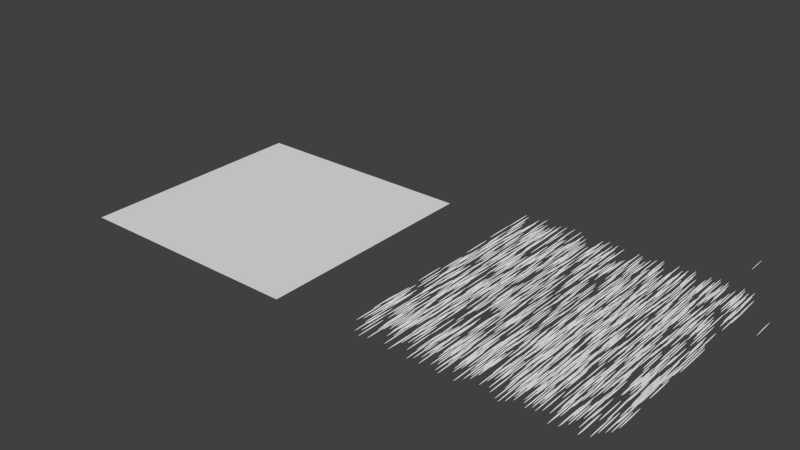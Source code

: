 # Source: HairDeformObject.blend  (saved by Blender 2.73.0; exported with 4.5.12 LTS)
import bpy
from mathutils import Matrix  # noqa: F401  (used for matrix-valued properties, if any)

bpy.ops.wm.read_factory_settings(use_empty=True)
scene = bpy.context.scene
scene.name = 'Scene'

# ---- collections
col_collection_1 = bpy.data.collections.new('Collection 1'); scene.collection.children.link(col_collection_1)

# ---- world
world_world = bpy.data.worlds.new('World'); scene.world = world_world
world_world.color = (0.05088, 0.05088, 0.05088)
world_world.use_sun_shadow = False
world_world.sun_shadow_jitter_overblur = 0.0
world_world.cycles.sampling_method = 'MANUAL'
world_world.cycles.sample_map_resolution = 256

# ---- meshes
me_plane = bpy.data.meshes.new('Plane')
me_plane.from_pydata([(-6.877, -6.877, 0.0), (6.877, -6.877, 0.0), (-6.877, 6.877, 0.0), (6.877, 6.877, 0.0)], [], [(0, 1, 3, 2)])
me_plane.use_remesh_preserve_volume = False
me_plane.use_remesh_preserve_attributes = False
me_plane.use_mirror_vertex_groups = False
me_plane.update()
me_sphere = bpy.data.meshes.new('Sphere')
me_sphere.from_pydata([(-0.01531, 1.143, -0.02684), (-0.02291, 1.238, -0.01794), (-0.02703, 1.29, -0.006298), (-0.02703, 1.29, 0.006298), (-0.02291, 1.238, 0.01794), (-0.01531, 1.143, 0.02684), (-0.006342, 1.415, -0.02684), (-0.009491, 1.646, -0.01794), (-0.0112, 1.771, -0.006298), (-0.0112, 1.771, 0.006298), (-0.009491, 1.646, 0.01794), (-0.006342, 1.415, 0.02684), (0.00634, 1.415, -0.02684), (0.009489, 1.646, -0.01794), (0.01119, 1.771, -0.006298), (0.01119, 1.771, 0.006298), (0.009489, 1.646, 0.01794), (0.00634, 1.415, 0.02684), (0.01531, 1.143, -0.02684), (0.02291, 1.238, -0.01794), (0.02702, 1.29, -0.006298), (0.02702, 1.29, 0.006298), (0.02291, 1.238, 0.01794), (0.01531, 1.143, 0.02684), (0.01531, 0.7575, -0.02684), (0.02291, 0.6619, -0.01794), (0.02702, 0.6101, -0.006298), (0.02702, 0.6101, 0.006298), (0.02291, 0.6619, 0.01794), (0.01531, 0.7575, 0.02684), (0.00634, 0.4851, -0.02684), (0.009489, 0.2541, -0.01794), (0.01119, 0.1291, -0.006298), (0.01119, 0.1291, 0.006298), (0.009489, 0.2541, 0.01794), (0.00634, 0.4851, 0.02684), (-0.006342, 0.4851, -0.02684), (-0.009491, 0.2541, -0.01794), (-0.0112, 0.1291, -0.006298), (-0.0112, 0.1291, 0.006298), (-0.009491, 0.2541, 0.01794), (-0.006342, 0.4851, 0.02684), (-0.007169, 1.04, -0.03124), (-0.007169, 1.04, 0.03124), (-0.00297, 1.168, -0.03124), (-0.00297, 1.168, 0.03124), (0.002967, 1.168, -0.03124), (0.002967, 1.168, 0.03124), (0.007166, 1.04, -0.03124), (0.007166, 1.04, 0.03124), (0.007166, 0.86, -0.03124), (0.007166, 0.86, 0.03124), (0.002967, 0.7324, -0.03124), (0.002967, 0.7324, 0.03124), (-0.00297, 0.7324, -0.03124), (-0.00297, 0.7324, 0.03124), (-0.007169, 0.86, -0.03124), (-0.01531, 0.7575, -0.02684), (-0.02291, 0.6619, -0.01794), (-0.02703, 0.6101, -0.006298), (-0.02703, 0.6101, 0.006298), (-0.02291, 0.6619, 0.01794), (-0.01531, 0.7575, 0.02684), (-0.007169, 0.86, 0.03124), (-0.01662, 0.9502, 0.02684), (-0.02488, 0.9502, 0.01794), (-0.02935, 0.9502, 0.006298), (-0.02935, 0.9502, -0.006298), (-0.02488, 0.9502, -0.01794), (-0.01662, 0.9502, -0.02684), (-0.01175, 1.307, 0.02684), (-0.01759, 1.485, 0.01794), (-0.02075, 1.581, 0.006298), (-0.02075, 1.581, -0.006298), (-0.01759, 1.485, -0.01794), (-0.01175, 1.307, -0.02684), (-0.011, 1.089, -0.02973), (-0.01949, 1.195, -0.02283), (-0.02546, 1.271, -0.01236), (-0.02756, 1.297, -1.824e-09), (-0.02546, 1.271, 0.01236), (-0.01949, 1.195, 0.02283), (-0.011, 1.089, 0.02973), (-1.431e-06, 1.455, 0.02684), (-1.431e-06, 1.706, 0.01794), (-1.431e-06, 1.842, 0.006298), (-1.431e-06, 1.842, -0.006298), (-1.431e-06, 1.706, -0.01794), (-1.431e-06, 1.455, -0.02684), (-0.004556, 1.284, -0.02973), (-0.008074, 1.542, -0.02283), (-0.01055, 1.724, -0.01236), (-0.01142, 1.787, -1.824e-09), (-0.01055, 1.724, 0.01236), (-0.008074, 1.542, 0.02283), (-0.004556, 1.284, 0.02973), (0.004759, 1.095, 0.03145), (0.01175, 1.307, 0.02684), (0.01759, 1.485, 0.01794), (0.02075, 1.581, 0.006298), (0.02075, 1.581, -0.006298), (0.01759, 1.485, -0.01794), (0.01175, 1.307, -0.02684), (0.004553, 1.284, -0.02973), (0.008071, 1.542, -0.02283), (0.01055, 1.724, -0.01236), (0.01141, 1.787, -1.824e-09), (0.01055, 1.724, 0.01236), (0.008071, 1.542, 0.02283), (0.004553, 1.284, 0.02973), (0.01662, 0.9502, 0.02684), (0.02488, 0.9502, 0.01794), (0.02934, 0.9502, 0.006298), (0.02934, 0.9502, -0.006298), (0.02488, 0.9502, -0.01794), (0.01662, 0.9502, -0.02684), (0.006732, 0.9502, -0.03145), (0.01099, 1.089, -0.02973), (0.01949, 1.195, -0.02283), (0.02546, 1.271, -0.01236), (0.02756, 1.297, -1.824e-09), (0.02546, 1.271, 0.01236), (0.01949, 1.195, 0.02283), (0.01099, 1.089, 0.02973), (0.01175, 0.5931, 0.02684), (0.01759, 0.4158, 0.01794), (0.02075, 0.3198, 0.006298), (0.02075, 0.3198, -0.006298), (0.01759, 0.4158, -0.01794), (0.01175, 0.5931, -0.02684), (0.01099, 0.8118, -0.02973), (0.01949, 0.7049, -0.02283), (0.02546, 0.6297, -0.01236), (0.02756, 0.6033, -1.824e-09), (0.02546, 0.6297, 0.01236), (0.01949, 0.7049, 0.02283), (0.01099, 0.8118, 0.02973), (-1.431e-06, 0.4452, 0.02684), (-1.431e-06, 0.1944, 0.01794), (-1.431e-06, 0.05867, 0.006298), (-1.431e-06, 0.05867, -0.006298), (-1.431e-06, 0.1944, -0.01794), (-1.431e-06, 0.4452, -0.02684), (0.004553, 0.6161, -0.02973), (0.008071, 0.3581, -0.02283), (0.01055, 0.1766, -0.01236), (0.01141, 0.1129, -1.824e-09), (0.01055, 0.1766, 0.01236), (0.008071, 0.3581, 0.02283), (0.004553, 0.6161, 0.02973), (-0.01175, 0.5931, 0.02684), (-0.01759, 0.4158, 0.01794), (-0.02075, 0.3198, 0.006298), (-0.02075, 0.3198, -0.006298), (-0.01759, 0.4158, -0.01794), (-0.01175, 0.5931, -0.02684), (-0.004556, 0.6161, -0.02973), (-0.008074, 0.3581, -0.02283), (-0.01055, 0.1766, -0.01236), (-0.01142, 0.1129, -1.824e-09), (-0.01055, 0.1766, 0.01236), (-0.008074, 0.3581, 0.02283), (-0.004556, 0.6161, 0.02973), (-0.006734, 0.9502, 0.03145), (-0.006734, 0.9502, -0.03145), (-0.004762, 1.095, 0.03145), (-0.004762, 1.095, -0.03145), (-1.431e-06, 1.155, 0.03145), (-1.431e-06, 1.155, -0.03145), (0.004759, 1.095, -0.03145), (0.006732, 0.9502, 0.03145), (0.004759, 0.8055, 0.03145), (0.004759, 0.8055, -0.03145), (-1.431e-06, 0.7456, 0.03145), (-1.431e-06, 0.7456, -0.03145), (-0.004762, 0.8055, 0.03145), (-0.004762, 0.8055, -0.03145), (-0.011, 0.8118, -0.02973), (-0.01949, 0.7049, -0.02283), (-0.02546, 0.6297, -0.01236), (-0.02756, 0.6033, -1.824e-09), (-0.02546, 0.6297, 0.01236), (-0.01949, 0.7049, 0.02283), (-0.011, 0.8118, 0.02973), (-0.01168, 0.9502, 0.02978), (-0.02116, 0.9502, 0.02283), (-0.02765, 0.9502, 0.01236), (-0.02993, 0.9502, -1.831e-09), (-0.02765, 0.9502, -0.01236), (-0.02116, 0.9502, -0.02283), (-0.01168, 0.9502, -0.02978), (-0.008257, 1.201, 0.02978), (-0.01496, 1.405, 0.02283), (-0.01955, 1.544, 0.01236), (-0.02116, 1.593, -1.831e-09), (-0.01955, 1.544, -0.01236), (-0.01496, 1.405, -0.02283), (-0.008257, 1.201, -0.02978), (-1.431e-06, 1.305, 0.02978), (-1.431e-06, 1.593, 0.02283), (-1.431e-06, 1.79, 0.01236), (-1.431e-06, 1.859, -1.831e-09), (-1.431e-06, 1.79, -0.01236), (-1.431e-06, 1.593, -0.02283), (-1.431e-06, 1.305, -0.02978), (-1.431e-06, 0.9502, 0.03239), (0.008255, 1.201, 0.02978), (0.01496, 1.405, 0.02283), (0.01955, 1.544, 0.01236), (0.02116, 1.593, -1.831e-09), (0.01955, 1.544, -0.01236), (0.01496, 1.405, -0.02283), (0.008255, 1.201, -0.02978), (0.01167, 0.9502, 0.02978), (0.02116, 0.9502, 0.02283), (0.02765, 0.9502, 0.01236), (0.02992, 0.9502, -1.831e-09), (0.02765, 0.9502, -0.01236), (0.02116, 0.9502, -0.02283), (0.01167, 0.9502, -0.02978), (-1.431e-06, 0.9502, -0.03239), (0.008255, 0.6993, 0.02978), (0.01496, 0.4956, 0.02283), (0.01955, 0.3562, 0.01236), (0.02116, 0.3073, -1.831e-09), (0.01955, 0.3562, -0.01236), (0.01496, 0.4956, -0.02283), (0.008255, 0.6993, -0.02978), (-1.431e-06, 0.5955, 0.02978), (-1.431e-06, 0.3073, 0.02283), (-1.431e-06, 0.1102, 0.01236), (-1.431e-06, 0.04103, -1.831e-09), (-1.431e-06, 0.1102, -0.01236), (-1.431e-06, 0.3073, -0.02283), (-1.431e-06, 0.5955, -0.02978), (-0.008257, 0.6993, 0.02978), (-0.01496, 0.4956, 0.02283), (-0.01955, 0.3562, 0.01236), (-0.02116, 0.3073, -1.831e-09), (-0.01955, 0.3562, -0.01236), (-0.01496, 0.4956, -0.02283), (-0.008257, 0.6993, -0.02978)], [], [(0, 76, 190, 69), (0, 69, 189, 77), (0, 77, 196, 75), (0, 75, 197, 76), (1, 77, 189, 68), (1, 68, 188, 78), (1, 78, 195, 74), (1, 74, 196, 77), (2, 78, 188, 67), (2, 67, 187, 79), (2, 79, 194, 73), (2, 73, 195, 78), (3, 79, 187, 66), (3, 66, 186, 80), (3, 80, 193, 72), (3, 72, 194, 79), (4, 80, 186, 65), (4, 65, 185, 81), (4, 81, 192, 71), (4, 71, 193, 80), (5, 81, 185, 64), (5, 64, 184, 82), (5, 82, 191, 70), (5, 70, 192, 81), (6, 89, 197, 75), (6, 75, 196, 90), (6, 90, 203, 88), (6, 88, 204, 89), (7, 90, 196, 74), (7, 74, 195, 91), (7, 91, 202, 87), (7, 87, 203, 90), (8, 91, 195, 73), (8, 73, 194, 92), (8, 92, 201, 86), (8, 86, 202, 91), (9, 92, 194, 72), (9, 72, 193, 93), (9, 93, 200, 85), (9, 85, 201, 92), (10, 93, 193, 71), (10, 71, 192, 94), (10, 94, 199, 84), (10, 84, 200, 93), (11, 94, 192, 70), (11, 70, 191, 95), (11, 95, 198, 83), (11, 83, 199, 94), (12, 103, 204, 88), (12, 88, 203, 104), (12, 104, 211, 102), (12, 102, 212, 103), (13, 104, 203, 87), (13, 87, 202, 105), (13, 105, 210, 101), (13, 101, 211, 104), (14, 105, 202, 86), (14, 86, 201, 106), (14, 106, 209, 100), (14, 100, 210, 105), (15, 106, 201, 85), (15, 85, 200, 107), (15, 107, 208, 99), (15, 99, 209, 106), (16, 107, 200, 84), (16, 84, 199, 108), (16, 108, 207, 98), (16, 98, 208, 107), (17, 108, 199, 83), (17, 83, 198, 109), (17, 109, 206, 97), (17, 97, 207, 108), (18, 117, 212, 102), (18, 102, 211, 118), (18, 118, 218, 115), (18, 115, 219, 117), (19, 118, 211, 101), (19, 101, 210, 119), (19, 119, 217, 114), (19, 114, 218, 118), (20, 119, 210, 100), (20, 100, 209, 120), (20, 120, 216, 113), (20, 113, 217, 119), (21, 120, 209, 99), (21, 99, 208, 121), (21, 121, 215, 112), (21, 112, 216, 120), (22, 121, 208, 98), (22, 98, 207, 122), (22, 122, 214, 111), (22, 111, 215, 121), (23, 122, 207, 97), (23, 97, 206, 123), (23, 123, 213, 110), (23, 110, 214, 122), (24, 130, 219, 115), (24, 115, 218, 131), (24, 131, 226, 129), (24, 129, 227, 130), (25, 131, 218, 114), (25, 114, 217, 132), (25, 132, 225, 128), (25, 128, 226, 131), (26, 132, 217, 113), (26, 113, 216, 133), (26, 133, 224, 127), (26, 127, 225, 132), (27, 133, 216, 112), (27, 112, 215, 134), (27, 134, 223, 126), (27, 126, 224, 133), (28, 134, 215, 111), (28, 111, 214, 135), (28, 135, 222, 125), (28, 125, 223, 134), (29, 135, 214, 110), (29, 110, 213, 136), (29, 136, 221, 124), (29, 124, 222, 135), (30, 143, 227, 129), (30, 129, 226, 144), (30, 144, 233, 142), (30, 142, 234, 143), (31, 144, 226, 128), (31, 128, 225, 145), (31, 145, 232, 141), (31, 141, 233, 144), (32, 145, 225, 127), (32, 127, 224, 146), (32, 146, 231, 140), (32, 140, 232, 145), (33, 146, 224, 126), (33, 126, 223, 147), (33, 147, 230, 139), (33, 139, 231, 146), (34, 147, 223, 125), (34, 125, 222, 148), (34, 148, 229, 138), (34, 138, 230, 147), (35, 148, 222, 124), (35, 124, 221, 149), (35, 149, 228, 137), (35, 137, 229, 148), (36, 156, 234, 142), (36, 142, 233, 157), (36, 157, 240, 155), (36, 155, 241, 156), (37, 157, 233, 141), (37, 141, 232, 158), (37, 158, 239, 154), (37, 154, 240, 157), (38, 158, 232, 140), (38, 140, 231, 159), (38, 159, 238, 153), (38, 153, 239, 158), (39, 159, 231, 139), (39, 139, 230, 160), (39, 160, 237, 152), (39, 152, 238, 159), (40, 160, 230, 138), (40, 138, 229, 161), (40, 161, 236, 151), (40, 151, 237, 160), (41, 161, 229, 137), (41, 137, 228, 162), (41, 162, 235, 150), (41, 150, 236, 161), (42, 166, 220, 164), (42, 164, 190, 76), (42, 76, 197, 166), (43, 82, 184, 163), (43, 163, 205, 165), (43, 165, 191, 82), (44, 168, 220, 166), (44, 166, 197, 89), (44, 89, 204, 168), (45, 95, 191, 165), (45, 165, 205, 167), (45, 167, 198, 95), (46, 169, 220, 168), (46, 168, 204, 103), (46, 103, 212, 169), (47, 109, 198, 167), (47, 167, 205, 96), (47, 96, 206, 109), (48, 116, 220, 169), (48, 169, 212, 117), (48, 117, 219, 116), (49, 123, 206, 96), (49, 96, 205, 170), (49, 170, 213, 123), (50, 172, 220, 116), (50, 116, 219, 130), (50, 130, 227, 172), (51, 136, 213, 170), (51, 170, 205, 171), (51, 171, 221, 136), (52, 174, 220, 172), (52, 172, 227, 143), (52, 143, 234, 174), (53, 149, 221, 171), (53, 171, 205, 173), (53, 173, 228, 149), (54, 176, 220, 174), (54, 174, 234, 156), (54, 156, 241, 176), (55, 162, 228, 173), (55, 173, 205, 175), (55, 175, 235, 162), (56, 164, 220, 176), (56, 176, 241, 177), (56, 177, 190, 164), (57, 177, 241, 155), (57, 155, 240, 178), (57, 178, 189, 69), (57, 69, 190, 177), (58, 178, 240, 154), (58, 154, 239, 179), (58, 179, 188, 68), (58, 68, 189, 178), (59, 179, 239, 153), (59, 153, 238, 180), (59, 180, 187, 67), (59, 67, 188, 179), (60, 180, 238, 152), (60, 152, 237, 181), (60, 181, 186, 66), (60, 66, 187, 180), (61, 181, 237, 151), (61, 151, 236, 182), (61, 182, 185, 65), (61, 65, 186, 181), (62, 182, 236, 150), (62, 150, 235, 183), (62, 183, 184, 64), (62, 64, 185, 182), (63, 183, 235, 175), (63, 175, 205, 163), (63, 163, 184, 183)])
me_sphere.polygons.foreach_set('use_smooth', [True] * 240)
me_sphere.use_remesh_preserve_volume = False
me_sphere.use_remesh_preserve_attributes = False
me_sphere.use_mirror_vertex_groups = False
me_sphere.update()

# ---- objects
ob_field = bpy.data.objects.new('Field', None)
ob_emiter = bpy.data.objects.new('Emiter', me_plane)
ob_instance = bpy.data.objects.new('Instance', me_sphere)

# ---- transforms, parenting, visibility, modifiers, constraints
ob_field.location = (0.0, 0.0, 9.709)
ob_field.empty_image_offset = (0.0, 0.0)
ob_field.lineart.crease_threshold = 0.0
ob_emiter.location = (0.0, 0.0, 0.0)
ob_emiter.lineart.crease_threshold = 0.0
_m = ob_emiter.modifiers.new('ParticleSystem 1', 'PARTICLE_SYSTEM')
ob_instance.location = (17.86, 2.734e-08, -3.848e-11)
ob_instance.lineart.crease_threshold = 0.0
_m = ob_instance.modifiers.new('ParticleInstance', 'PARTICLE_INSTANCE')
_m.object = ob_emiter
_m.axis = 'Y'
_m.use_path = True

# ---- collection membership
col_collection_1.objects.link(ob_field)
col_collection_1.objects.link(ob_emiter)
col_collection_1.objects.link(ob_instance)

# ---- scene / render settings (as saved in the file)
scene.frame_start = 1; scene.frame_end = 250; scene.frame_set(1)
scene.render.engine = 'CYCLES'
scene.render.resolution_percentage = 50
scene.render.dither_intensity = 0.0
scene.cycles.use_denoising = False
scene.cycles.samples = 10
scene.cycles.sampling_pattern = 'TABULATED_SOBOL'
scene.cycles.light_sampling_threshold = 0.0
scene.cycles.use_adaptive_sampling = False
scene.cycles.use_light_tree = False
scene.cycles.blur_glossy = 0.0
scene.cycles.pixel_filter_type = 'GAUSSIAN'
scene.cycles.sample_clamp_indirect = 0.0
scene.view_settings.view_transform = 'Standard'
bpy.context.view_layer.update()

# ---- added for rendering (the .blend has no active camera and no usable light): camera, sun
cam_auto = bpy.data.cameras.new('AutoCamera')
cam_auto.lens = 50.0
cam_auto.sensor_width = 36.0
cam_auto.clip_end = 1000.0
ob_auto_camera = bpy.data.objects.new('AutoCamera', cam_auto)
scene.collection.objects.link(ob_auto_camera)
ob_auto_camera.location = (41.0014, -38.504, 27.6694)
ob_auto_camera.rotation_euler = (1.09748, -7.21219e-08, 0.694738)
scene.camera = ob_auto_camera
light_auto_sun = bpy.data.lights.new('AutoSun', 'SUN')
light_auto_sun.energy = 3.0
light_auto_sun.angle = 0.0523599
ob_auto_sun = bpy.data.objects.new('AutoSun', light_auto_sun)
scene.collection.objects.link(ob_auto_sun)
ob_auto_sun.rotation_euler = (0.872665, 0.174533, 0.523599)
bpy.context.view_layer.update()
